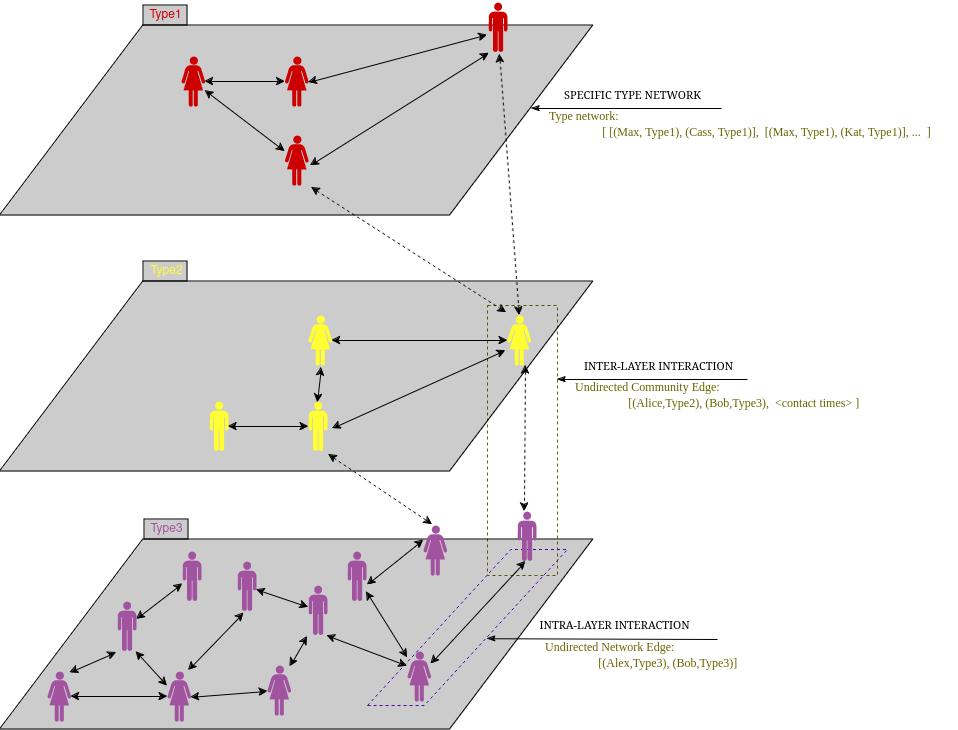

The diagram above was exported from draw.io. Its source (the exported page's mxGraphModel, read from the mxfile embedded in the PNG):
<mxGraphModel dx="1647" dy="-85" grid="1" gridSize="10" guides="1" tooltips="1" connect="1" arrows="1" fold="1" page="1" pageScale="1" pageWidth="850" pageHeight="1100" math="0" shadow="0">
  <root>
    <mxCell id="0" />
    <mxCell id="1" parent="0" />
    <mxCell id="FK0QaliLXLegpWt-v-c3-3" value="" style="rounded=0;whiteSpace=wrap;html=1;fillColor=#000000;fillOpacity=20;" vertex="1" parent="1">
      <mxGeometry x="727" y="1694" width="44" height="20" as="geometry" />
    </mxCell>
    <mxCell id="FK0QaliLXLegpWt-v-c3-1" value="" style="rounded=0;whiteSpace=wrap;html=1;fillColor=#000000;fillOpacity=20;" vertex="1" parent="1">
      <mxGeometry x="726" y="1180" width="44" height="20" as="geometry" />
    </mxCell>
    <mxCell id="FK0QaliLXLegpWt-v-c3-2" value="" style="rounded=0;whiteSpace=wrap;html=1;fillColor=#000000;fillOpacity=20;" vertex="1" parent="1">
      <mxGeometry x="726" y="1436" width="44" height="20" as="geometry" />
    </mxCell>
    <mxCell id="0Rgwea09dTIiz1nyik_j-9" value="" style="rounded=0;whiteSpace=wrap;html=1;fillColor=none;dashed=1;strokeColor=#666600;" parent="1" vertex="1">
      <mxGeometry x="1070" y="1480" width="70" height="270" as="geometry" />
    </mxCell>
    <mxCell id="8ftiR1pAZEAG93mxzUA_-40" value="" style="shape=parallelogram;perimeter=parallelogramPerimeter;whiteSpace=wrap;html=1;fixedSize=1;size=143.25;fillColor=#000000;fillOpacity=20;" parent="1" vertex="1">
      <mxGeometry x="582.62" y="1714" width="593.25" height="190" as="geometry" />
    </mxCell>
    <mxCell id="0Rgwea09dTIiz1nyik_j-20" value="" style="shape=parallelogram;perimeter=parallelogramPerimeter;whiteSpace=wrap;html=1;fixedSize=1;size=143.25;fillColor=none;fillOpacity=20;dashed=1;strokeColor=#4508A1;" parent="1" vertex="1">
      <mxGeometry x="950" y="1724" width="200" height="156" as="geometry" />
    </mxCell>
    <mxCell id="8ftiR1pAZEAG93mxzUA_-39" value="" style="shape=parallelogram;perimeter=parallelogramPerimeter;whiteSpace=wrap;html=1;fixedSize=1;size=143.25;fillColor=#000000;fillOpacity=20;" parent="1" vertex="1">
      <mxGeometry x="582.62" y="1456" width="593.25" height="190" as="geometry" />
    </mxCell>
    <mxCell id="8ftiR1pAZEAG93mxzUA_-38" value="" style="shape=parallelogram;perimeter=parallelogramPerimeter;whiteSpace=wrap;html=1;fixedSize=1;size=143.25;fillColor=#000000;fillOpacity=20;" parent="1" vertex="1">
      <mxGeometry x="582.62" y="1200" width="593.25" height="190" as="geometry" />
    </mxCell>
    <mxCell id="8ftiR1pAZEAG93mxzUA_-18" value="" style="rounded=0;orthogonalLoop=1;jettySize=auto;html=1;startArrow=classic;startFill=1;" parent="1" source="8ftiR1pAZEAG93mxzUA_-8" target="8ftiR1pAZEAG93mxzUA_-17" edge="1">
      <mxGeometry relative="1" as="geometry" />
    </mxCell>
    <mxCell id="8ftiR1pAZEAG93mxzUA_-8" value="" style="verticalLabelPosition=bottom;sketch=0;html=1;fillColor=#A153A0;verticalAlign=top;align=center;pointerEvents=1;shape=mxgraph.cisco_safe.design.actor_1;" parent="1" vertex="1">
      <mxGeometry x="630" y="1846" width="23.5" height="50" as="geometry" />
    </mxCell>
    <mxCell id="8ftiR1pAZEAG93mxzUA_-16" value="" style="rounded=0;orthogonalLoop=1;jettySize=auto;html=1;startArrow=classic;startFill=1;" parent="1" source="8ftiR1pAZEAG93mxzUA_-9" target="8ftiR1pAZEAG93mxzUA_-15" edge="1">
      <mxGeometry relative="1" as="geometry" />
    </mxCell>
    <mxCell id="8ftiR1pAZEAG93mxzUA_-9" value="" style="verticalLabelPosition=bottom;sketch=0;html=1;fillColor=#A153A0;verticalAlign=top;align=center;pointerEvents=1;shape=mxgraph.cisco_safe.design.actor_2;" parent="1" vertex="1">
      <mxGeometry x="700" y="1776" width="19" height="50" as="geometry" />
    </mxCell>
    <mxCell id="8ftiR1pAZEAG93mxzUA_-10" value="" style="verticalLabelPosition=bottom;sketch=0;html=1;fillColor=#A153A0;verticalAlign=top;align=center;pointerEvents=1;shape=mxgraph.cisco_safe.design.actor_2;" parent="1" vertex="1">
      <mxGeometry x="1100" y="1686" width="19" height="50" as="geometry" />
    </mxCell>
    <mxCell id="8ftiR1pAZEAG93mxzUA_-11" value="" style="verticalLabelPosition=bottom;sketch=0;html=1;fillColor=#CC0000;verticalAlign=top;align=center;pointerEvents=1;shape=mxgraph.cisco_safe.design.actor_2;" parent="1" vertex="1">
      <mxGeometry x="1071" y="1177" width="19" height="50" as="geometry" />
    </mxCell>
    <mxCell id="0Rgwea09dTIiz1nyik_j-6" value="" style="rounded=0;orthogonalLoop=1;jettySize=auto;html=1;startArrow=classic;startFill=1;" parent="1" source="8ftiR1pAZEAG93mxzUA_-12" target="0Rgwea09dTIiz1nyik_j-5" edge="1">
      <mxGeometry relative="1" as="geometry" />
    </mxCell>
    <mxCell id="8ftiR1pAZEAG93mxzUA_-12" value="" style="verticalLabelPosition=bottom;sketch=0;html=1;fillColor=#FFFF33;verticalAlign=top;align=center;pointerEvents=1;shape=mxgraph.cisco_safe.design.actor_1;" parent="1" vertex="1">
      <mxGeometry x="1090" y="1490" width="23.5" height="50" as="geometry" />
    </mxCell>
    <mxCell id="8ftiR1pAZEAG93mxzUA_-14" value="" style="endArrow=classic;html=1;rounded=0;exitX=0.959;exitY=0.023;exitDx=0;exitDy=0;exitPerimeter=0;entryX=-0.056;entryY=1.019;entryDx=0;entryDy=0;entryPerimeter=0;startArrow=classic;startFill=1;" parent="1" source="8ftiR1pAZEAG93mxzUA_-8" target="8ftiR1pAZEAG93mxzUA_-9" edge="1">
      <mxGeometry width="50" height="50" relative="1" as="geometry">
        <mxPoint x="566" y="1836" as="sourcePoint" />
        <mxPoint x="616" y="1786" as="targetPoint" />
      </mxGeometry>
    </mxCell>
    <mxCell id="8ftiR1pAZEAG93mxzUA_-15" value="" style="verticalLabelPosition=bottom;sketch=0;html=1;fillColor=#A153A0;verticalAlign=top;align=center;pointerEvents=1;shape=mxgraph.cisco_safe.design.actor_2;" parent="1" vertex="1">
      <mxGeometry x="765" y="1726" width="19" height="50" as="geometry" />
    </mxCell>
    <mxCell id="8ftiR1pAZEAG93mxzUA_-17" value="" style="verticalLabelPosition=bottom;sketch=0;html=1;fillColor=#A153A0;verticalAlign=top;align=center;pointerEvents=1;shape=mxgraph.cisco_safe.design.actor_1;" parent="1" vertex="1">
      <mxGeometry x="750" y="1846" width="23.5" height="50" as="geometry" />
    </mxCell>
    <mxCell id="8ftiR1pAZEAG93mxzUA_-19" value="" style="rounded=0;orthogonalLoop=1;jettySize=auto;html=1;startArrow=classic;startFill=1;exitX=0.977;exitY=1.004;exitDx=0;exitDy=0;exitPerimeter=0;entryX=-0.003;entryY=0.291;entryDx=0;entryDy=0;entryPerimeter=0;" parent="1" source="8ftiR1pAZEAG93mxzUA_-9" target="8ftiR1pAZEAG93mxzUA_-17" edge="1">
      <mxGeometry relative="1" as="geometry">
        <mxPoint x="650" y="1940" as="sourcePoint" />
        <mxPoint x="773" y="1932" as="targetPoint" />
      </mxGeometry>
    </mxCell>
    <mxCell id="8ftiR1pAZEAG93mxzUA_-20" value="" style="rounded=0;orthogonalLoop=1;jettySize=auto;html=1;startArrow=classic;startFill=1;entryX=0.993;entryY=0.517;entryDx=0;entryDy=0;entryPerimeter=0;" parent="1" source="8ftiR1pAZEAG93mxzUA_-21" target="8ftiR1pAZEAG93mxzUA_-17" edge="1">
      <mxGeometry relative="1" as="geometry" />
    </mxCell>
    <mxCell id="8ftiR1pAZEAG93mxzUA_-21" value="" style="verticalLabelPosition=bottom;sketch=0;html=1;fillColor=#A153A0;verticalAlign=top;align=center;pointerEvents=1;shape=mxgraph.cisco_safe.design.actor_1;" parent="1" vertex="1">
      <mxGeometry x="850" y="1840" width="23.5" height="50" as="geometry" />
    </mxCell>
    <mxCell id="8ftiR1pAZEAG93mxzUA_-22" value="" style="rounded=0;orthogonalLoop=1;jettySize=auto;html=1;startArrow=classic;startFill=1;" parent="1" source="8ftiR1pAZEAG93mxzUA_-23" target="8ftiR1pAZEAG93mxzUA_-25" edge="1">
      <mxGeometry relative="1" as="geometry" />
    </mxCell>
    <mxCell id="8ftiR1pAZEAG93mxzUA_-23" value="" style="verticalLabelPosition=bottom;sketch=0;html=1;fillColor=#A153A0;verticalAlign=top;align=center;pointerEvents=1;shape=mxgraph.cisco_safe.design.actor_2;" parent="1" vertex="1">
      <mxGeometry x="891" y="1760" width="19" height="50" as="geometry" />
    </mxCell>
    <mxCell id="8ftiR1pAZEAG93mxzUA_-24" value="" style="endArrow=classic;html=1;rounded=0;exitX=0.959;exitY=0.023;exitDx=0;exitDy=0;exitPerimeter=0;entryX=-0.056;entryY=1.019;entryDx=0;entryDy=0;entryPerimeter=0;startArrow=classic;startFill=1;" parent="1" source="8ftiR1pAZEAG93mxzUA_-21" target="8ftiR1pAZEAG93mxzUA_-23" edge="1">
      <mxGeometry width="50" height="50" relative="1" as="geometry">
        <mxPoint x="776" y="1796" as="sourcePoint" />
        <mxPoint x="826" y="1746" as="targetPoint" />
      </mxGeometry>
    </mxCell>
    <mxCell id="8ftiR1pAZEAG93mxzUA_-25" value="" style="verticalLabelPosition=bottom;sketch=0;html=1;fillColor=#A153A0;verticalAlign=top;align=center;pointerEvents=1;shape=mxgraph.cisco_safe.design.actor_2;" parent="1" vertex="1">
      <mxGeometry x="820" y="1736" width="19" height="50" as="geometry" />
    </mxCell>
    <mxCell id="8ftiR1pAZEAG93mxzUA_-26" value="" style="verticalLabelPosition=bottom;sketch=0;html=1;fillColor=#A153A0;verticalAlign=top;align=center;pointerEvents=1;shape=mxgraph.cisco_safe.design.actor_1;" parent="1" vertex="1">
      <mxGeometry x="990" y="1826" width="23.5" height="50" as="geometry" />
    </mxCell>
    <mxCell id="8ftiR1pAZEAG93mxzUA_-27" value="" style="rounded=0;orthogonalLoop=1;jettySize=auto;html=1;startArrow=classic;startFill=1;exitX=0.977;exitY=1.004;exitDx=0;exitDy=0;exitPerimeter=0;entryX=-0.003;entryY=0.291;entryDx=0;entryDy=0;entryPerimeter=0;" parent="1" source="8ftiR1pAZEAG93mxzUA_-23" target="8ftiR1pAZEAG93mxzUA_-26" edge="1">
      <mxGeometry relative="1" as="geometry">
        <mxPoint x="860" y="1900" as="sourcePoint" />
        <mxPoint x="983" y="1892" as="targetPoint" />
      </mxGeometry>
    </mxCell>
    <mxCell id="8ftiR1pAZEAG93mxzUA_-28" value="" style="rounded=0;orthogonalLoop=1;jettySize=auto;html=1;startArrow=classic;startFill=1;exitX=0.332;exitY=1.031;exitDx=0;exitDy=0;exitPerimeter=0;entryX=0.896;entryY=-0.026;entryDx=0;entryDy=0;entryPerimeter=0;" parent="1" source="8ftiR1pAZEAG93mxzUA_-25" target="8ftiR1pAZEAG93mxzUA_-17" edge="1">
      <mxGeometry relative="1" as="geometry">
        <mxPoint x="695" y="1886" as="sourcePoint" />
        <mxPoint x="773" y="1921" as="targetPoint" />
      </mxGeometry>
    </mxCell>
    <mxCell id="8ftiR1pAZEAG93mxzUA_-33" value="" style="rounded=0;orthogonalLoop=1;jettySize=auto;html=1;startArrow=classic;startFill=1;" parent="1" source="8ftiR1pAZEAG93mxzUA_-29" target="8ftiR1pAZEAG93mxzUA_-26" edge="1">
      <mxGeometry relative="1" as="geometry" />
    </mxCell>
    <mxCell id="8ftiR1pAZEAG93mxzUA_-29" value="" style="verticalLabelPosition=bottom;sketch=0;html=1;fillColor=#A153A0;verticalAlign=top;align=center;pointerEvents=1;shape=mxgraph.cisco_safe.design.actor_2;" parent="1" vertex="1">
      <mxGeometry x="930" y="1726" width="19" height="50" as="geometry" />
    </mxCell>
    <mxCell id="8ftiR1pAZEAG93mxzUA_-30" value="" style="verticalLabelPosition=bottom;sketch=0;html=1;fillColor=#A153A0;verticalAlign=top;align=center;pointerEvents=1;shape=mxgraph.cisco_safe.design.actor_1;" parent="1" vertex="1">
      <mxGeometry x="1006" y="1700" width="23.5" height="50" as="geometry" />
    </mxCell>
    <mxCell id="8ftiR1pAZEAG93mxzUA_-31" value="" style="rounded=0;orthogonalLoop=1;jettySize=auto;html=1;startArrow=classic;startFill=1;exitX=1.043;exitY=0.668;exitDx=0;exitDy=0;exitPerimeter=0;entryX=-0.003;entryY=0.291;entryDx=0;entryDy=0;entryPerimeter=0;" parent="1" source="8ftiR1pAZEAG93mxzUA_-29" target="8ftiR1pAZEAG93mxzUA_-30" edge="1">
      <mxGeometry relative="1" as="geometry">
        <mxPoint x="908.37" y="1830" as="sourcePoint" />
        <mxPoint x="1031.37" y="1822" as="targetPoint" />
      </mxGeometry>
    </mxCell>
    <mxCell id="0Rgwea09dTIiz1nyik_j-4" value="" style="rounded=0;orthogonalLoop=1;jettySize=auto;html=1;startArrow=classic;startFill=1;" parent="1" source="8ftiR1pAZEAG93mxzUA_-36" target="0Rgwea09dTIiz1nyik_j-3" edge="1">
      <mxGeometry relative="1" as="geometry" />
    </mxCell>
    <mxCell id="8ftiR1pAZEAG93mxzUA_-36" value="" style="verticalLabelPosition=bottom;sketch=0;html=1;fillColor=#FFFF33;verticalAlign=top;align=center;pointerEvents=1;shape=mxgraph.cisco_safe.design.actor_2;" parent="1" vertex="1">
      <mxGeometry x="891" y="1576" width="19" height="50" as="geometry" />
    </mxCell>
    <mxCell id="0Rgwea09dTIiz1nyik_j-30" value="" style="rounded=0;orthogonalLoop=1;jettySize=auto;html=1;startArrow=classic;startFill=1;" parent="1" source="8ftiR1pAZEAG93mxzUA_-37" target="0Rgwea09dTIiz1nyik_j-29" edge="1">
      <mxGeometry relative="1" as="geometry" />
    </mxCell>
    <mxCell id="8ftiR1pAZEAG93mxzUA_-37" value="" style="verticalLabelPosition=bottom;sketch=0;html=1;fillColor=#CC0000;verticalAlign=top;align=center;pointerEvents=1;shape=mxgraph.cisco_safe.design.actor_1;" parent="1" vertex="1">
      <mxGeometry x="867.5" y="1231" width="23.5" height="50" as="geometry" />
    </mxCell>
    <mxCell id="0Rgwea09dTIiz1nyik_j-1" value="" style="rounded=0;orthogonalLoop=1;jettySize=auto;html=1;entryX=0.368;entryY=0;entryDx=0;entryDy=0;entryPerimeter=0;startArrow=classic;startFill=1;exitX=0.766;exitY=1;exitDx=0;exitDy=0;exitPerimeter=0;dashed=1;" parent="1" source="8ftiR1pAZEAG93mxzUA_-12" target="8ftiR1pAZEAG93mxzUA_-10" edge="1">
      <mxGeometry relative="1" as="geometry">
        <mxPoint x="1024" y="1848" as="sourcePoint" />
        <mxPoint x="1118" y="1746" as="targetPoint" />
      </mxGeometry>
    </mxCell>
    <mxCell id="0Rgwea09dTIiz1nyik_j-2" value="" style="rounded=0;orthogonalLoop=1;jettySize=auto;html=1;startArrow=classic;startFill=1;exitX=1.263;exitY=0.54;exitDx=0;exitDy=0;exitPerimeter=0;entryX=-0.085;entryY=0.7;entryDx=0;entryDy=0;entryPerimeter=0;" parent="1" source="8ftiR1pAZEAG93mxzUA_-36" target="8ftiR1pAZEAG93mxzUA_-12" edge="1">
      <mxGeometry relative="1" as="geometry">
        <mxPoint x="960" y="1769" as="sourcePoint" />
        <mxPoint x="1016" y="1725" as="targetPoint" />
      </mxGeometry>
    </mxCell>
    <mxCell id="0Rgwea09dTIiz1nyik_j-3" value="" style="verticalLabelPosition=bottom;sketch=0;html=1;fillColor=#FFFF33;verticalAlign=top;align=center;pointerEvents=1;shape=mxgraph.cisco_safe.design.actor_2;" parent="1" vertex="1">
      <mxGeometry x="792" y="1576" width="19" height="50" as="geometry" />
    </mxCell>
    <mxCell id="0Rgwea09dTIiz1nyik_j-5" value="" style="verticalLabelPosition=bottom;sketch=0;html=1;fillColor=#FFFF33;verticalAlign=top;align=center;pointerEvents=1;shape=mxgraph.cisco_safe.design.actor_1;" parent="1" vertex="1">
      <mxGeometry x="891" y="1490" width="23.5" height="50" as="geometry" />
    </mxCell>
    <mxCell id="0Rgwea09dTIiz1nyik_j-7" value="" style="rounded=0;orthogonalLoop=1;jettySize=auto;html=1;startArrow=classic;startFill=1;exitX=0.474;exitY=0.02;exitDx=0;exitDy=0;exitPerimeter=0;entryX=0.553;entryY=1.04;entryDx=0;entryDy=0;entryPerimeter=0;" parent="1" source="8ftiR1pAZEAG93mxzUA_-36" target="0Rgwea09dTIiz1nyik_j-5" edge="1">
      <mxGeometry relative="1" as="geometry">
        <mxPoint x="901" y="1611" as="sourcePoint" />
        <mxPoint x="821" y="1611" as="targetPoint" />
      </mxGeometry>
    </mxCell>
    <mxCell id="0Rgwea09dTIiz1nyik_j-8" value="" style="rounded=0;orthogonalLoop=1;jettySize=auto;html=1;entryX=0.383;entryY=-0.02;entryDx=0;entryDy=0;entryPerimeter=0;startArrow=classic;startFill=1;exitX=1.053;exitY=1.06;exitDx=0;exitDy=0;exitPerimeter=0;dashed=1;" parent="1" source="8ftiR1pAZEAG93mxzUA_-36" target="8ftiR1pAZEAG93mxzUA_-30" edge="1">
      <mxGeometry relative="1" as="geometry">
        <mxPoint x="1088" y="1586" as="sourcePoint" />
        <mxPoint x="1117" y="1696" as="targetPoint" />
      </mxGeometry>
    </mxCell>
    <mxCell id="0Rgwea09dTIiz1nyik_j-10" value="" style="endArrow=classicThin;html=1;rounded=0;endFill=1;" parent="1" edge="1">
      <mxGeometry width="50" height="50" relative="1" as="geometry">
        <mxPoint x="1330" y="1554" as="sourcePoint" />
        <mxPoint x="1140.0000000000002" y="1554" as="targetPoint" />
      </mxGeometry>
    </mxCell>
    <mxCell id="0Rgwea09dTIiz1nyik_j-12" value="&lt;font face=&quot;Verdana&quot;&gt;INTER-LAYER INTERACTION&lt;/font&gt;" style="edgeLabel;html=1;align=center;verticalAlign=middle;resizable=0;points=[];" parent="0Rgwea09dTIiz1nyik_j-10" vertex="1" connectable="0">
      <mxGeometry x="-0.2842" relative="1" as="geometry">
        <mxPoint x="-22" y="-14" as="offset" />
      </mxGeometry>
    </mxCell>
    <mxCell id="0Rgwea09dTIiz1nyik_j-13" value="&lt;div align=&quot;left&quot;&gt;&lt;font color=&quot;#666600&quot; face=&quot;Times New Roman&quot;&gt;Undirected Community Edge:&amp;nbsp;&lt;/font&gt;&lt;/div&gt;&lt;div align=&quot;left&quot;&gt;&lt;font color=&quot;#666600&quot; face=&quot;Times New Roman&quot;&gt;&lt;span style=&quot;white-space: pre;&quot;&gt;&#09;&lt;span style=&quot;white-space: pre;&quot;&gt;&#09;&lt;/span&gt;&lt;/span&gt;[(Alice,Type2), (Bob,Type3),&amp;nbsp; &amp;lt;contact times&amp;gt; ]&lt;/font&gt;&lt;/div&gt;" style="text;html=1;align=left;verticalAlign=middle;resizable=0;points=[];autosize=1;strokeColor=none;fillColor=none;" parent="1" vertex="1">
      <mxGeometry x="1156" y="1550" width="310" height="40" as="geometry" />
    </mxCell>
    <mxCell id="0Rgwea09dTIiz1nyik_j-14" value="&lt;font color=&quot;#cc0000&quot;&gt;Type1&lt;/font&gt;" style="text;html=1;align=center;verticalAlign=middle;resizable=0;points=[];autosize=1;strokeColor=none;fillColor=none;" parent="1" vertex="1">
      <mxGeometry x="718" y="1175" width="60" height="30" as="geometry" />
    </mxCell>
    <mxCell id="0Rgwea09dTIiz1nyik_j-17" value="&lt;font color=&quot;#ffff33&quot;&gt;Type2&lt;/font&gt;" style="text;html=1;align=center;verticalAlign=middle;resizable=0;points=[];autosize=1;strokeColor=none;fillColor=none;" parent="1" vertex="1">
      <mxGeometry x="719" y="1431" width="60" height="30" as="geometry" />
    </mxCell>
    <mxCell id="0Rgwea09dTIiz1nyik_j-19" value="&lt;font color=&quot;#a153a0&quot;&gt;Type3&lt;/font&gt;" style="text;html=1;align=center;verticalAlign=middle;resizable=0;points=[];autosize=1;strokeColor=none;fillColor=none;" parent="1" vertex="1">
      <mxGeometry x="719" y="1689" width="60" height="30" as="geometry" />
    </mxCell>
    <mxCell id="8ftiR1pAZEAG93mxzUA_-34" value="" style="rounded=0;orthogonalLoop=1;jettySize=auto;html=1;entryX=0.431;entryY=1;entryDx=0;entryDy=0;entryPerimeter=0;startArrow=classic;startFill=1;" parent="1" source="8ftiR1pAZEAG93mxzUA_-26" target="8ftiR1pAZEAG93mxzUA_-10" edge="1">
      <mxGeometry relative="1" as="geometry" />
    </mxCell>
    <mxCell id="0Rgwea09dTIiz1nyik_j-21" value="" style="endArrow=classicThin;html=1;rounded=0;endFill=1;entryX=0.598;entryY=0.572;entryDx=0;entryDy=0;entryPerimeter=0;" parent="1" target="0Rgwea09dTIiz1nyik_j-20" edge="1">
      <mxGeometry width="50" height="50" relative="1" as="geometry">
        <mxPoint x="1300" y="1814" as="sourcePoint" />
        <mxPoint x="1110" y="1814" as="targetPoint" />
      </mxGeometry>
    </mxCell>
    <mxCell id="0Rgwea09dTIiz1nyik_j-22" value="&lt;font face=&quot;Verdana&quot;&gt;INTRA-LAYER INTERACTION&lt;/font&gt;" style="edgeLabel;html=1;align=center;verticalAlign=middle;resizable=0;points=[];" parent="0Rgwea09dTIiz1nyik_j-21" vertex="1" connectable="0">
      <mxGeometry x="-0.2842" relative="1" as="geometry">
        <mxPoint x="-22" y="-14" as="offset" />
      </mxGeometry>
    </mxCell>
    <mxCell id="0Rgwea09dTIiz1nyik_j-23" value="&lt;div align=&quot;left&quot;&gt;&lt;font color=&quot;#666600&quot; face=&quot;Times New Roman&quot;&gt;Undirected Network Edge:&amp;nbsp;&lt;/font&gt;&lt;/div&gt;&lt;div align=&quot;left&quot;&gt;&lt;font color=&quot;#666600&quot; face=&quot;Times New Roman&quot;&gt;&lt;span style=&quot;white-space: pre;&quot;&gt;&#09;&lt;span style=&quot;white-space: pre;&quot;&gt;&#09;&lt;/span&gt;&lt;/span&gt;[(Alex,Type3), (Bob,Type3)]&lt;/font&gt;&lt;/div&gt;" style="text;html=1;align=left;verticalAlign=middle;resizable=0;points=[];autosize=1;strokeColor=none;fillColor=none;" parent="1" vertex="1">
      <mxGeometry x="1126" y="1810" width="220" height="40" as="geometry" />
    </mxCell>
    <mxCell id="0Rgwea09dTIiz1nyik_j-24" value="" style="endArrow=classicThin;html=1;rounded=0;endFill=1;" parent="1" edge="1">
      <mxGeometry width="50" height="50" relative="1" as="geometry">
        <mxPoint x="1304" y="1283" as="sourcePoint" />
        <mxPoint x="1114.0000000000002" y="1283" as="targetPoint" />
      </mxGeometry>
    </mxCell>
    <mxCell id="0Rgwea09dTIiz1nyik_j-25" value="&lt;font face=&quot;Verdana&quot;&gt;SPECIFIC TYPE NETWORK&lt;/font&gt;" style="edgeLabel;html=1;align=center;verticalAlign=middle;resizable=0;points=[];" parent="0Rgwea09dTIiz1nyik_j-24" vertex="1" connectable="0">
      <mxGeometry x="-0.2842" relative="1" as="geometry">
        <mxPoint x="-22" y="-14" as="offset" />
      </mxGeometry>
    </mxCell>
    <mxCell id="0Rgwea09dTIiz1nyik_j-26" value="&lt;div align=&quot;left&quot;&gt;&lt;font color=&quot;#666600&quot; face=&quot;Times New Roman&quot;&gt;Type network:&amp;nbsp;&lt;/font&gt;&lt;/div&gt;&lt;div align=&quot;left&quot;&gt;&lt;font color=&quot;#666600&quot; face=&quot;Times New Roman&quot;&gt;&lt;span style=&quot;white-space: pre;&quot;&gt;&#09;&lt;span style=&quot;white-space: pre;&quot;&gt;&#09;&lt;/span&gt;&lt;/span&gt;[ [(Max, Type1), (Cass, Type1)],&amp;nbsp;&lt;/font&gt;&lt;font color=&quot;#666600&quot; face=&quot;Times New Roman&quot;&gt; [(Max, Type1), (Kat, Type1)],&lt;/font&gt;&lt;font color=&quot;#666600&quot; face=&quot;Times New Roman&quot;&gt; ...&amp;nbsp; ]&lt;/font&gt;&lt;/div&gt;" style="text;html=1;align=left;verticalAlign=middle;resizable=0;points=[];autosize=1;strokeColor=none;fillColor=none;" parent="1" vertex="1">
      <mxGeometry x="1130" y="1279" width="410" height="40" as="geometry" />
    </mxCell>
    <mxCell id="0Rgwea09dTIiz1nyik_j-27" value="" style="rounded=0;orthogonalLoop=1;jettySize=auto;html=1;entryX=0.587;entryY=1.034;entryDx=0;entryDy=0;entryPerimeter=0;startArrow=classic;startFill=1;exitX=0.501;exitY=-0.003;exitDx=0;exitDy=0;exitPerimeter=0;dashed=1;" parent="1" source="8ftiR1pAZEAG93mxzUA_-12" target="8ftiR1pAZEAG93mxzUA_-11" edge="1">
      <mxGeometry relative="1" as="geometry">
        <mxPoint x="1118" y="1550" as="sourcePoint" />
        <mxPoint x="1117" y="1696" as="targetPoint" />
      </mxGeometry>
    </mxCell>
    <mxCell id="0Rgwea09dTIiz1nyik_j-28" value="" style="rounded=0;orthogonalLoop=1;jettySize=auto;html=1;startArrow=classic;startFill=1;entryX=1.009;entryY=0.52;entryDx=0;entryDy=0;entryPerimeter=0;exitX=-0.069;exitY=0.649;exitDx=0;exitDy=0;exitPerimeter=0;" parent="1" source="8ftiR1pAZEAG93mxzUA_-11" target="8ftiR1pAZEAG93mxzUA_-37" edge="1">
      <mxGeometry relative="1" as="geometry">
        <mxPoint x="1100" y="1525" as="sourcePoint" />
        <mxPoint x="925" y="1525" as="targetPoint" />
      </mxGeometry>
    </mxCell>
    <mxCell id="0Rgwea09dTIiz1nyik_j-32" value="" style="rounded=0;orthogonalLoop=1;jettySize=auto;html=1;startArrow=classic;startFill=1;" parent="1" source="0Rgwea09dTIiz1nyik_j-29" target="0Rgwea09dTIiz1nyik_j-31" edge="1">
      <mxGeometry relative="1" as="geometry" />
    </mxCell>
    <mxCell id="0Rgwea09dTIiz1nyik_j-29" value="" style="verticalLabelPosition=bottom;sketch=0;html=1;fillColor=#CC0000;verticalAlign=top;align=center;pointerEvents=1;shape=mxgraph.cisco_safe.design.actor_1;" parent="1" vertex="1">
      <mxGeometry x="764" y="1231" width="23.5" height="50" as="geometry" />
    </mxCell>
    <mxCell id="0Rgwea09dTIiz1nyik_j-31" value="" style="verticalLabelPosition=bottom;sketch=0;html=1;fillColor=#CC0000;verticalAlign=top;align=center;pointerEvents=1;shape=mxgraph.cisco_safe.design.actor_1;" parent="1" vertex="1">
      <mxGeometry x="867.5" y="1310" width="23.5" height="50" as="geometry" />
    </mxCell>
    <mxCell id="0Rgwea09dTIiz1nyik_j-33" value="" style="rounded=0;orthogonalLoop=1;jettySize=auto;html=1;startArrow=classic;startFill=1;entryX=1.083;entryY=0.601;entryDx=0;entryDy=0;entryPerimeter=0;exitX=0.022;exitY=1.014;exitDx=0;exitDy=0;exitPerimeter=0;" parent="1" source="8ftiR1pAZEAG93mxzUA_-11" target="0Rgwea09dTIiz1nyik_j-31" edge="1">
      <mxGeometry relative="1" as="geometry">
        <mxPoint x="797" y="1275" as="sourcePoint" />
        <mxPoint x="878" y="1336" as="targetPoint" />
      </mxGeometry>
    </mxCell>
    <mxCell id="J3vfsdHxU_HVQ3DFkkHK-1" value="" style="rounded=0;orthogonalLoop=1;jettySize=auto;html=1;entryX=1.128;entryY=1.04;entryDx=0;entryDy=0;entryPerimeter=0;startArrow=classic;startFill=1;exitX=-0.043;exitY=-0.06;exitDx=0;exitDy=0;exitPerimeter=0;dashed=1;" parent="1" source="8ftiR1pAZEAG93mxzUA_-12" target="0Rgwea09dTIiz1nyik_j-31" edge="1">
      <mxGeometry relative="1" as="geometry">
        <mxPoint x="1112" y="1500" as="sourcePoint" />
        <mxPoint x="1092" y="1239" as="targetPoint" />
      </mxGeometry>
    </mxCell>
  </root>
</mxGraphModel>